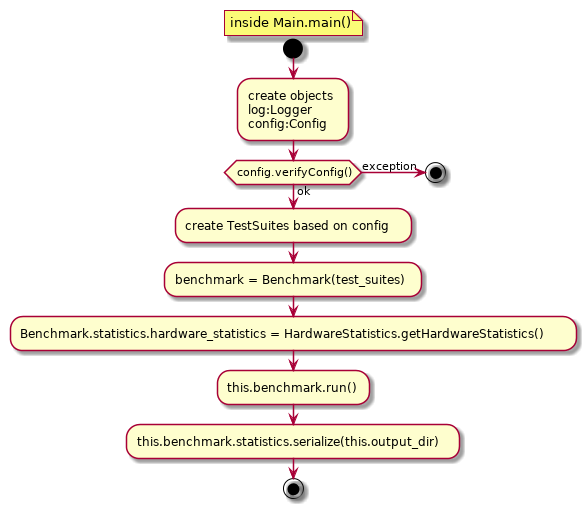

The diagram above was rendered by PlantUML. Its source (embedded in the PNG):
@startuml
floating note: inside Main.main()
start
:create objects
log:Logger
config:Config;

if (config.verifyConfig()) then (ok)
  :create TestSuites based on config;
  :benchmark = Benchmark(test_suites);
  :Benchmark.statistics.hardware_statistics = HardwareStatistics.getHardwareStatistics();
  :this.benchmark.run();
  :this.benchmark.statistics.serialize(this.output_dir);
else (exception)
  stop;
endif;

stop

@enduml